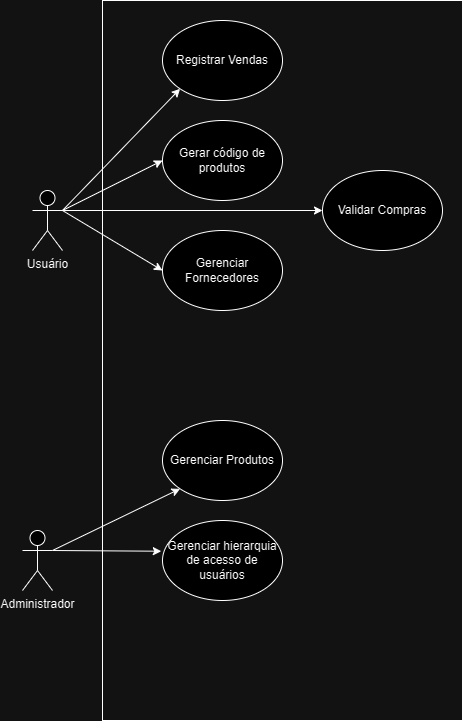

The diagram above was exported from draw.io. Its source (the exported page's mxGraphModel, read from the mxfile embedded in the PNG):
<mxGraphModel dx="1030" dy="1738" grid="1" gridSize="10" guides="1" tooltips="1" connect="1" arrows="1" fold="1" page="1" pageScale="1" pageWidth="827" pageHeight="1169" math="0" shadow="0">
  <root>
    <mxCell id="0" />
    <mxCell id="1" parent="0" />
    <mxCell id="yr29gIws2wd24BPrNrxK-17" style="edgeStyle=orthogonalEdgeStyle;rounded=0;orthogonalLoop=1;jettySize=auto;html=1;exitX=1;exitY=0.3333333333333333;exitDx=0;exitDy=0;exitPerimeter=0;" edge="1" parent="1" source="yr29gIws2wd24BPrNrxK-1" target="yr29gIws2wd24BPrNrxK-8">
      <mxGeometry relative="1" as="geometry" />
    </mxCell>
    <mxCell id="yr29gIws2wd24BPrNrxK-1" value="Usuário&lt;br&gt;" style="shape=umlActor;verticalLabelPosition=bottom;verticalAlign=top;html=1;outlineConnect=0;" vertex="1" parent="1">
      <mxGeometry x="250" y="30" width="30" height="60" as="geometry" />
    </mxCell>
    <mxCell id="yr29gIws2wd24BPrNrxK-3" value="Administrador" style="shape=umlActor;verticalLabelPosition=bottom;verticalAlign=top;html=1;outlineConnect=0;" vertex="1" parent="1">
      <mxGeometry x="240" y="370" width="30" height="60" as="geometry" />
    </mxCell>
    <mxCell id="yr29gIws2wd24BPrNrxK-4" value="Registrar Vendas&lt;br&gt;" style="ellipse;whiteSpace=wrap;html=1;" vertex="1" parent="1">
      <mxGeometry x="380" y="-140" width="120" height="80" as="geometry" />
    </mxCell>
    <mxCell id="yr29gIws2wd24BPrNrxK-5" value="Gerenciar Produtos&lt;br&gt;" style="ellipse;whiteSpace=wrap;html=1;" vertex="1" parent="1">
      <mxGeometry x="380" y="260" width="120" height="80" as="geometry" />
    </mxCell>
    <mxCell id="yr29gIws2wd24BPrNrxK-6" value="Gerenciar Fornecedores" style="ellipse;whiteSpace=wrap;html=1;" vertex="1" parent="1">
      <mxGeometry x="380" y="70" width="120" height="80" as="geometry" />
    </mxCell>
    <mxCell id="yr29gIws2wd24BPrNrxK-7" value="Gerenciar hierarquia de acesso de usuários" style="ellipse;whiteSpace=wrap;html=1;" vertex="1" parent="1">
      <mxGeometry x="380" y="360" width="120" height="80" as="geometry" />
    </mxCell>
    <mxCell id="yr29gIws2wd24BPrNrxK-8" value="Validar Compras" style="ellipse;whiteSpace=wrap;html=1;" vertex="1" parent="1">
      <mxGeometry x="540" y="10" width="120" height="80" as="geometry" />
    </mxCell>
    <mxCell id="yr29gIws2wd24BPrNrxK-9" value="Gerar código de produtos" style="ellipse;whiteSpace=wrap;html=1;" vertex="1" parent="1">
      <mxGeometry x="380" y="-40" width="120" height="80" as="geometry" />
    </mxCell>
    <mxCell id="yr29gIws2wd24BPrNrxK-10" value="" style="edgeStyle=none;orthogonalLoop=1;jettySize=auto;html=1;rounded=0;exitX=1;exitY=0.3333333333333333;exitDx=0;exitDy=0;exitPerimeter=0;entryX=0;entryY=1;entryDx=0;entryDy=0;" edge="1" parent="1" source="yr29gIws2wd24BPrNrxK-1" target="yr29gIws2wd24BPrNrxK-4">
      <mxGeometry width="100" relative="1" as="geometry">
        <mxPoint x="220" y="-20" as="sourcePoint" />
        <mxPoint x="320" y="-20" as="targetPoint" />
        <Array as="points" />
      </mxGeometry>
    </mxCell>
    <mxCell id="yr29gIws2wd24BPrNrxK-11" value="" style="edgeStyle=none;orthogonalLoop=1;jettySize=auto;html=1;rounded=0;exitX=1;exitY=0.3333333333333333;exitDx=0;exitDy=0;exitPerimeter=0;entryX=0;entryY=0.5;entryDx=0;entryDy=0;" edge="1" parent="1" source="yr29gIws2wd24BPrNrxK-1" target="yr29gIws2wd24BPrNrxK-9">
      <mxGeometry width="100" relative="1" as="geometry">
        <mxPoint x="200" as="sourcePoint" />
        <mxPoint x="300" as="targetPoint" />
        <Array as="points" />
      </mxGeometry>
    </mxCell>
    <mxCell id="yr29gIws2wd24BPrNrxK-15" value="" style="edgeStyle=none;orthogonalLoop=1;jettySize=auto;html=1;rounded=0;entryX=-0.01;entryY=0.384;entryDx=0;entryDy=0;entryPerimeter=0;exitX=1;exitY=0.3333333333333333;exitDx=0;exitDy=0;exitPerimeter=0;" edge="1" parent="1" source="yr29gIws2wd24BPrNrxK-3" target="yr29gIws2wd24BPrNrxK-7">
      <mxGeometry width="100" relative="1" as="geometry">
        <mxPoint x="100" y="160" as="sourcePoint" />
        <mxPoint x="200" y="160" as="targetPoint" />
        <Array as="points" />
      </mxGeometry>
    </mxCell>
    <mxCell id="yr29gIws2wd24BPrNrxK-19" value="" style="edgeStyle=none;orthogonalLoop=1;jettySize=auto;html=1;rounded=0;entryX=0;entryY=0.5;entryDx=0;entryDy=0;exitX=1;exitY=0.3333333333333333;exitDx=0;exitDy=0;exitPerimeter=0;" edge="1" parent="1" source="yr29gIws2wd24BPrNrxK-1" target="yr29gIws2wd24BPrNrxK-6">
      <mxGeometry width="100" relative="1" as="geometry">
        <mxPoint x="150" y="-60" as="sourcePoint" />
        <mxPoint x="250" y="-60" as="targetPoint" />
        <Array as="points" />
      </mxGeometry>
    </mxCell>
    <mxCell id="yr29gIws2wd24BPrNrxK-21" value="" style="edgeStyle=none;orthogonalLoop=1;jettySize=auto;html=1;rounded=0;entryX=0;entryY=1;entryDx=0;entryDy=0;" edge="1" parent="1" target="yr29gIws2wd24BPrNrxK-5">
      <mxGeometry width="100" relative="1" as="geometry">
        <mxPoint x="270" y="390" as="sourcePoint" />
        <mxPoint x="300" y="160" as="targetPoint" />
        <Array as="points" />
      </mxGeometry>
    </mxCell>
    <mxCell id="yr29gIws2wd24BPrNrxK-22" value="" style="rounded=0;whiteSpace=wrap;html=1;fillColor=none;" vertex="1" parent="1">
      <mxGeometry x="320" y="-160" width="360" height="720" as="geometry" />
    </mxCell>
  </root>
</mxGraphModel>